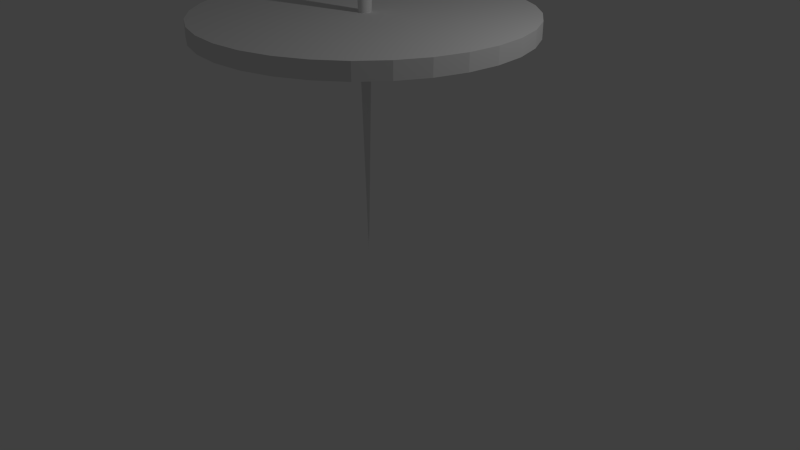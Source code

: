# Source: Top2.blend  (saved by Blender 2.73.0; exported with 4.5.12 LTS)
import bpy
from mathutils import Matrix  # noqa: F401  (used for matrix-valued properties, if any)

bpy.ops.wm.read_factory_settings(use_empty=True)
scene = bpy.context.scene
scene.name = 'Scene'

# ---- collections
col_collection_1 = bpy.data.collections.new('Collection 1'); scene.collection.children.link(col_collection_1)

# ---- world
world_world = bpy.data.worlds.new('World'); scene.world = world_world
world_world.color = (0.05088, 0.05088, 0.05088)
world_world.use_sun_shadow = False
world_world.sun_shadow_jitter_overblur = 0.0
world_world.cycles.sampling_method = 'MANUAL'
world_world.cycles.sample_map_resolution = 256

# ---- cameras
cam_camera = bpy.data.cameras.new('Camera')
cam_camera.clip_end = 100.0
cam_camera.lens = 35.0
cam_camera.sensor_width = 32.0
cam_camera.sensor_height = 18.0
cam_camera.ortho_scale = 7.314
cam_camera.dof.focus_distance = 0.0
cam_camera.dof.aperture_fstop = 128.0

# ---- lights
light_lamp = bpy.data.lights.new('Lamp', 'POINT')
light_lamp.transmission_factor = 0.0
light_lamp.cutoff_distance = 30.0
light_lamp.energy = 100.0
light_lamp.shadow_buffer_clip_start = 1.001
light_lamp.shadow_soft_size = 0.1
light_lamp.shadow_maximum_resolution = 0.006
light_lamp.use_absolute_resolution = True
light_lamp.cycles.use_multiple_importance_sampling = False

# ---- meshes
me_cylinder = bpy.data.meshes.new('Cylinder')
me_cylinder.from_pydata([(0.0, 2.0, 2.9), (0.0, 2.0, 3.1), (0.3902, 1.962, 2.9), (0.3902, 1.962, 3.1), (0.7654, 1.848, 2.9), (0.7654, 1.848, 3.1), (1.111, 1.663, 2.9), (1.111, 1.663, 3.1), (1.414, 1.414, 2.9), (1.414, 1.414, 3.1), (1.663, 1.111, 2.9), (1.663, 1.111, 3.1), (1.848, 0.7654, 2.9), (1.848, 0.7654, 3.1), (1.962, 0.3902, 2.9), (1.962, 0.3902, 3.1), (2.0, 1.51e-07, 2.9), (2.0, 1.51e-07, 3.1), (1.962, -0.3902, 2.9), (1.962, -0.3902, 3.1), (1.848, -0.7654, 2.9), (1.848, -0.7654, 3.1), (1.663, -1.111, 2.9), (1.663, -1.111, 3.1), (1.414, -1.414, 2.9), (1.414, -1.414, 3.1), (1.111, -1.663, 2.9), (1.111, -1.663, 3.1), (0.7654, -1.848, 2.9), (0.7654, -1.848, 3.1), (0.3902, -1.962, 2.9), (0.3902, -1.962, 3.1), (-6.517e-07, -2.0, 2.9), (-6.517e-07, -2.0, 3.1), (-0.3902, -1.962, 2.9), (-0.3902, -1.962, 3.1), (-0.7654, -1.848, 2.9), (-0.7654, -1.848, 3.1), (-1.111, -1.663, 2.9), (-1.111, -1.663, 3.1), (-1.414, -1.414, 2.9), (-1.414, -1.414, 3.1), (-1.663, -1.111, 2.9), (-1.663, -1.111, 3.1), (-1.848, -0.7654, 2.9), (-1.848, -0.7654, 3.1), (-1.962, -0.3902, 2.9), (-1.962, -0.3902, 3.1), (-2.0, 1.931e-06, 2.9), (-2.0, 1.931e-06, 3.1), (-1.962, 0.3902, 2.9), (-1.962, 0.3902, 3.1), (-1.848, 0.7654, 2.9), (-1.848, 0.7654, 3.1), (-1.663, 1.111, 2.9), (-1.663, 1.111, 3.1), (-1.414, 1.414, 2.9), (-1.414, 1.414, 3.1), (-1.111, 1.663, 2.9), (-1.111, 1.663, 3.1), (-0.7654, 1.848, 2.9), (-0.7654, 1.848, 3.1), (-0.3902, 1.962, 2.9), (-0.3902, 1.962, 3.1), (0.0, 0.1, 4.0), (0.01951, 0.09808, 4.0), (0.03827, 0.09239, 4.0), (0.05556, 0.08315, 4.0), (0.07071, 0.07071, 4.0), (0.08315, 0.05556, 4.0), (0.09239, 0.03827, 4.0), (0.09808, 0.01951, 4.0), (0.1, 7.55e-09, 4.0), (0.09808, -0.01951, 4.0), (0.09239, -0.03827, 4.0), (0.08315, -0.05556, 4.0), (0.07071, -0.07071, 4.0), (0.05556, -0.08315, 4.0), (0.03827, -0.09239, 4.0), (0.01951, -0.09808, 4.0), (-3.258e-08, -0.1, 4.0), (-0.01951, -0.09808, 4.0), (-0.03827, -0.09239, 4.0), (-0.05556, -0.08315, 4.0), (-0.0007071, -0.0007071, 0.0), (-0.07071, -0.07071, 4.0), (-0.08315, -0.05556, 4.0), (-0.09239, -0.03827, 4.0), (-0.09808, -0.01951, 4.0), (-0.1, 9.656e-08, 4.0), (-0.09808, 0.01951, 4.0), (-0.09239, 0.03827, 4.0), (-0.08315, 0.05556, 4.0), (-0.07071, 0.07071, 4.0), (-0.05556, 0.08315, 4.0), (-0.03827, 0.09239, 4.0), (-0.01951, 0.09808, 4.0), (-0.0646, 0.0429, 3.1), (-0.05496, 0.05464, 3.1), (-0.04322, 0.06428, 3.1), (-0.02982, 0.07144, 3.1), (-0.07176, -0.02982, 3.1), (-0.07617, -0.01528, 3.1), (-0.0646, -0.04322, 3.1), (-0.07766, -0.000159, 3.1), (-0.07617, 0.01496, 3.1), (-0.05496, -0.05496, 3.1), (0.0295, 0.07144, 3.1), (0.01496, 0.07585, 3.1), (-0.0001591, 0.07734, 3.1), (-0.01528, 0.07585, 3.1), (-0.02982, -0.07176, 3.1), (-0.07176, 0.0295, 3.1), (-0.04322, -0.0646, 3.1), (0.0429, -0.0646, 3.1), (0.0295, -0.07176, 3.1), (0.05464, -0.05496, 3.1), (0.06428, -0.04322, 3.1), (0.07144, -0.02982, 3.1), (0.07585, -0.01528, 3.1), (0.05464, 0.05464, 3.1), (0.06428, 0.0429, 3.1), (0.07144, 0.0295, 3.1), (0.07585, 0.01496, 3.1), (0.0429, 0.06428, 3.1), (0.07734, -0.0001591, 3.1), (-0.0001591, -0.07766, 3.1), (-0.01528, -0.07617, 3.1), (0.01496, -0.07617, 3.1), (0.04008, -0.06048, 2.9), (0.02755, -0.06718, 2.9), (0.05107, -0.05146, 2.9), (0.06009, -0.04047, 2.9), (0.06679, -0.02794, 2.9), (0.07091, -0.01434, 2.9), (0.05107, 0.05107, 2.9), (0.06009, 0.04008, 2.9), (0.06679, 0.02755, 2.9), (0.07091, 0.01395, 2.9), (0.04008, 0.06009, 2.9), (0.02755, 0.06679, 2.9), (0.07231, -0.0001944, 2.9), (0.01395, 0.07091, 2.9), (-0.0001945, 0.07231, 2.9), (-0.06048, 0.04008, 2.9), (-0.05146, 0.05107, 2.9), (-0.04047, 0.06009, 2.9), (-0.02794, 0.06679, 2.9), (-0.06718, -0.02794, 2.9), (-0.0713, -0.01434, 2.9), (-0.06048, -0.04047, 2.9), (-0.07269, -0.0001944, 2.9), (-0.0713, 0.01395, 2.9), (-0.05146, -0.05146, 2.9), (-0.01434, 0.07091, 2.9), (-0.0001945, -0.07269, 2.9), (-0.01434, -0.0713, 2.9), (-0.02794, -0.06718, 2.9), (-0.06718, 0.02755, 2.9), (0.01395, -0.0713, 2.9), (-0.04047, -0.06048, 2.9)], [], [(0, 1, 3, 2), (2, 3, 5, 4), (4, 5, 7, 6), (6, 7, 9, 8), (8, 9, 11, 10), (10, 11, 13, 12), (12, 13, 15, 14), (14, 15, 17, 16), (16, 17, 19, 18), (18, 19, 21, 20), (20, 21, 23, 22), (22, 23, 25, 24), (24, 25, 27, 26), (26, 27, 29, 28), (28, 29, 31, 30), (30, 31, 33, 32), (32, 33, 35, 34), (34, 35, 37, 36), (36, 37, 39, 38), (38, 39, 41, 40), (40, 41, 43, 42), (42, 43, 45, 44), (44, 45, 47, 46), (46, 47, 49, 48), (48, 49, 51, 50), (50, 51, 53, 52), (52, 53, 55, 54), (54, 55, 57, 56), (56, 57, 59, 58), (58, 59, 61, 60), (3, 1, 63, 61, 59, 57, 55, 53, 51, 49, 104, 105, 112, 97, 98, 99, 100, 110, 109, 108, 107, 124, 120, 121, 122, 123, 125, 17, 15, 13, 11, 9, 7, 5), (60, 61, 63, 62), (62, 63, 1, 0), (0, 2, 4, 6, 8, 10, 12, 14, 16, 141, 138, 137, 136, 135, 139, 140, 142, 143, 154, 147, 146, 145, 144, 158, 152, 151, 48, 50, 52, 54, 56, 58, 60, 62), (84, 143, 142), (84, 142, 140), (84, 140, 139), (84, 139, 135), (84, 135, 136), (84, 136, 137), (84, 137, 138), (84, 138, 141), (84, 141, 134), (84, 134, 133), (84, 133, 132), (84, 132, 131), (84, 131, 129), (84, 129, 130), (84, 130, 159), (84, 159, 155), (84, 155, 156), (84, 156, 157), (84, 157, 160), (84, 160, 153), (84, 153, 150), (84, 150, 148), (84, 148, 149), (84, 149, 151), (84, 151, 152), (84, 152, 158), (84, 158, 144), (84, 144, 145), (84, 145, 146), (84, 146, 147), (65, 64, 96, 95, 94, 93, 92, 91, 90, 89, 88, 87, 86, 85, 83, 82, 81, 80, 79, 78, 77, 76, 75, 74, 73, 72, 71, 70, 69, 68, 67, 66), (84, 147, 154), (84, 154, 143), (108, 109, 64, 65), (115, 114, 77, 78), (48, 151, 149, 148, 150, 153, 160, 157, 156, 155, 159, 130, 129, 131, 132, 133, 134, 141, 16, 18, 20, 22, 24, 26, 28, 30, 32, 34, 36, 38, 40, 42, 44, 46), (110, 100, 95, 96), (103, 106, 85, 86), (106, 113, 83, 85), (100, 99, 94, 95), (104, 102, 88, 89), (101, 103, 86, 87), (99, 98, 93, 94), (116, 117, 75, 76), (112, 105, 90, 91), (98, 97, 92, 93), (102, 101, 87, 88), (105, 104, 89, 90), (17, 125, 119, 118, 117, 116, 114, 115, 128, 126, 127, 111, 113, 106, 103, 101, 102, 104, 49, 47, 45, 43, 41, 39, 37, 35, 33, 31, 29, 27, 25, 23, 21, 19), (107, 108, 65, 66), (121, 120, 68, 69), (126, 128, 79, 80), (128, 115, 78, 79), (97, 112, 91, 92), (125, 123, 71, 72), (111, 127, 81, 82), (117, 118, 74, 75), (120, 124, 67, 68), (114, 116, 76, 77), (109, 110, 96, 64), (123, 122, 70, 71), (113, 111, 82, 83), (122, 121, 69, 70), (127, 126, 80, 81), (118, 119, 73, 74), (119, 125, 72, 73), (124, 107, 66, 67)])
_uv = me_cylinder.uv_layers.new(name='UVMap')
_uv.uv.foreach_set('vector', [0.0, 0.0, 0.0, 0.0, 0.0, 0.0, 0.0, 0.0, 0.0, 0.0, 0.0, 0.0, 0.0, 0.0, 0.0, 0.0, 0.0, 0.0, 0.0, 0.0, 0.0, 0.0, 0.0, 0.0, 0.0, 0.0, 0.0, 0.0, 0.0, 0.0, 0.0, 0.0, 0.0, 0.0, 0.0, 0.0, 0.0, 0.0, 0.0, 0.0, 0.0, 0.0, 0.0, 0.0, 0.0, 0.0, 0.0, 0.0, 0.0, 0.0, 0.0, 0.0, 0.0, 0.0, 0.0, 0.0, 0.0, 0.0, 0.0, 0.0, 0.0, 0.0, 0.0, 0.0, 0.0, 0.0, 0.0, 0.0, 0.0, 0.0, 0.0, 0.0, 0.0, 0.0, 0.0, 0.0, 0.0, 0.0, 0.0, 0.0, 0.0, 0.0, 0.0, 0.0, 0.0, 0.0, 0.0, 0.0, 0.0, 0.0, 0.0, 0.0, 0.0, 0.0, 0.0, 0.0, 0.0, 0.0, 0.0, 0.0, 0.0, 0.0, 0.0, 0.0, 0.0, 0.0, 0.0, 0.0, 0.0, 0.0, 0.0, 0.0, 0.0, 0.0, 0.0, 0.0, 0.0, 0.0, 0.0, 0.0, 0.0, 0.0, 0.0, 0.0, 0.0, 0.0, 0.0, 0.0, 0.0, 0.0, 0.0, 0.0, 0.0, 0.0, 0.0, 0.0, 0.0, 0.0, 0.0, 0.0, 0.0, 0.0, 0.0, 0.0, 0.0, 0.0, 0.0, 0.0, 0.0, 0.0, 0.0, 0.0, 0.0, 0.0, 0.0, 0.0, 0.0, 0.0, 0.0, 0.0, 0.0, 0.0, 0.0, 0.0, 0.0, 0.0, 0.0, 0.0, 0.0, 0.0, 0.0, 0.0, 0.0, 0.0, 0.0, 0.0, 0.0, 0.0, 0.0, 0.0, 0.0, 0.0, 0.0, 0.0, 0.0, 0.0, 0.0, 0.0, 0.0, 0.0, 0.0, 0.0, 0.0, 0.0, 0.0, 0.0, 0.0, 0.0, 0.0, 0.0, 0.0, 0.0, 0.0, 0.0, 0.0, 0.0, 0.0, 0.0, 0.0, 0.0, 0.0, 0.0, 0.0, 0.0, 0.0, 0.0, 0.0, 0.0, 0.0, 0.0, 0.0, 0.0, 0.0, 0.0, 0.0, 0.0, 0.0, 0.0, 0.0, 0.0, 0.0, 0.0, 0.0, 0.0, 0.0, 0.0, 0.0, 0.0, 0.0, 0.0, 0.1311, 0.9708, 0.09016, 0.9433, 0.05544, 0.9083, 0.02821, 0.8673, 0.009524, 0.8217, 0.0001, 0.7734, 0.0002987, 0.7241, 0.01011, 0.6759, 0.02915, 0.6306, 0.0563, 0.5896, 0.2341, 0.736, 0.2318, 0.7394, 0.2303, 0.7431, 0.2295, 0.747, 0.2294, 0.7511, 0.2302, 0.755, 0.2317, 0.7588, 0.2339, 0.7621, 0.2368, 0.765, 0.2401, 0.7673, 0.2438, 0.7688, 0.2478, 0.7696, 0.2518, 0.7696, 0.2558, 0.7689, 0.2596, 0.7673, 0.2629, 0.7651, 0.2658, 0.7623, 0.4447, 0.91, 0.4096, 0.9447, 0.3683, 0.9719, 0.3226, 0.9905, 0.2742, 0.9999, 0.2249, 0.9997, 0.1765, 0.9899, 0.0, 0.0, 0.0, 0.0, 0.0, 0.0, 0.0, 0.0, 0.0, 0.0, 0.0, 0.0, 0.0, 0.0, 0.0, 0.0, 0.09078, 0.0561, 0.1318, 0.0287, 0.1773, 0.009811, 0.2257, 0.0001521, 0.2751, 0.0001, 0.3235, 0.009662, 0.3692, 0.02848, 0.4104, 0.05583, 0.4454, 0.09067, 0.2658, 0.2378, 0.263, 0.235, 0.2596, 0.2327, 0.2558, 0.2312, 0.2519, 0.2304, 0.2478, 0.2304, 0.2439, 0.2312, 0.2402, 0.2328, 0.2368, 0.235, 0.234, 0.2379, 0.2317, 0.2412, 0.2302, 0.245, 0.2294, 0.2489, 0.2294, 0.2529, 0.2302, 0.2569, 0.2318, 0.2606, 0.234, 0.2639, 0.05589, 0.4095, 0.02854, 0.3686, 0.009706, 0.3232, 0.0001001, 0.2749, 0.0001, 0.2257, 0.009708, 0.1774, 0.02856, 0.1319, 0.05593, 0.09095, 0.0, 0.0, 0.0, 0.0, 0.0, 0.0, 0.0, 0.0, 0.0, 0.0, 0.0, 0.0, 0.0, 0.0, 0.0, 0.0, 0.0, 0.0, 0.0, 0.0, 0.0, 0.0, 0.0, 0.0, 0.0, 0.0, 0.0, 0.0, 0.0, 0.0, 0.0, 0.0, 0.0, 0.0, 0.0, 0.0, 0.0, 0.0, 0.0, 0.0, 0.0, 0.0, 0.0, 0.0, 0.0, 0.0, 0.0, 0.0, 0.0, 0.0, 0.0, 0.0, 0.0, 0.0, 0.0, 0.0, 0.0, 0.0, 0.0, 0.0, 0.0, 0.0, 0.0, 0.0, 0.0, 0.0, 0.0, 0.0, 0.0, 0.0, 0.0, 0.0, 0.0, 0.0, 0.0, 0.0, 0.0, 0.0, 0.0, 0.0, 0.0, 0.0, 0.0, 0.0, 0.0, 0.0, 0.0, 0.0, 0.0, 0.0, 0.0, 0.0, 0.0, 0.0, 0.0, 0.0, 0.0, 0.0, 0.0, 0.0, 0.0, 0.0, 0.0, 0.0, 0.0, 0.0, 0.0, 0.0, 0.0, 0.0, 0.0, 0.0, 0.0, 0.0, 0.0, 0.0, 0.0, 0.0, 0.0, 0.0, 0.0, 0.0, 0.0, 0.0, 0.0, 0.0, 0.0, 0.0, 0.0, 0.0, 0.0, 0.0, 0.0, 0.0, 0.0, 0.0, 0.0, 0.0, 0.0, 0.0, 0.0, 0.0, 0.0, 0.0, 0.0, 0.0, 0.0, 0.0, 0.0, 0.0, 0.0, 0.0, 0.0, 0.0, 0.0, 0.0, 0.0, 0.0, 0.0, 0.0, 0.0, 0.0, 0.0, 0.0, 0.0, 0.0, 0.0, 0.0, 0.0, 0.0, 0.0, 0.0, 0.0, 0.0, 0.0, 0.0, 0.0, 0.0, 0.0, 0.0, 0.0, 0.0, 0.0, 0.0, 0.0, 0.0, 0.0, 0.0, 0.0, 0.0, 0.0, 0.0, 0.0, 0.0, 0.0, 0.0, 0.0, 0.0, 0.0, 0.0, 0.0, 0.0, 0.0, 0.0, 0.0, 0.0, 0.0, 0.0, 0.0, 0.0, 0.0, 0.0, 0.0, 0.0, 0.0, 0.0, 0.0, 0.0, 0.0, 0.0, 0.0, 0.0, 0.0, 0.0, 0.0, 0.0, 0.0, 0.0, 0.0, 0.0, 0.0, 0.0, 0.0, 0.0, 0.0, 0.0, 0.0, 0.0, 0.0, 0.0, 0.0, 0.0, 0.0, 0.0, 0.0, 0.0, 0.0, 0.0, 0.0, 0.0, 0.0, 0.0, 0.0, 0.0, 0.0, 0.0, 0.0, 0.0, 0.0, 0.0, 0.0, 0.0, 0.0, 0.0, 0.0, 0.0, 0.0, 0.0, 0.0, 0.0, 0.0, 0.0, 0.05589, 0.4095, 0.234, 0.2639, 0.2368, 0.2668, 0.2402, 0.269, 0.2439, 0.2705, 0.2479, 0.2713, 0.2519, 0.2713, 0.2558, 0.2706, 0.2595, 0.2691, 0.2629, 0.2668, 0.2658, 0.264, 0.268, 0.2606, 0.2696, 0.2569, 0.2704, 0.253, 0.2704, 0.2489, 0.2696, 0.245, 0.2681, 0.2412, 0.2658, 0.2378, 0.4454, 0.09067, 0.4727, 0.132, 0.4913, 0.1777, 0.5007, 0.2262, 0.5005, 0.2755, 0.4906, 0.3239, 0.4716, 0.3693, 0.444, 0.4102, 0.409, 0.4448, 0.368, 0.4719, 0.3225, 0.4905, 0.2743, 0.4999, 0.2252, 0.4996, 0.177, 0.4901, 0.1316, 0.4714, 0.09068, 0.4442, 0.0, 0.0, 0.0, 0.0, 0.0, 0.0, 0.0, 0.0, 0.0, 0.0, 0.0, 0.0, 0.0, 0.0, 0.0, 0.0, 0.0, 0.0, 0.0, 0.0, 0.0, 0.0, 0.0, 0.0, 0.0, 0.0, 0.0, 0.0, 0.0, 0.0, 0.0, 0.0, 0.0, 0.0, 0.0, 0.0, 0.0, 0.0, 0.0, 0.0, 0.0, 0.0, 0.0, 0.0, 0.0, 0.0, 0.0, 0.0, 0.0, 0.0, 0.0, 0.0, 0.0, 0.0, 0.0, 0.0, 0.0, 0.0, 0.0, 0.0, 0.0, 0.0, 0.0, 0.0, 0.0, 0.0, 0.0, 0.0, 0.0, 0.0, 0.0, 0.0, 0.0, 0.0, 0.0, 0.0, 0.0, 0.0, 0.0, 0.0, 0.0, 0.0, 0.0, 0.0, 0.0, 0.0, 0.0, 0.0, 0.0, 0.0, 0.0, 0.0, 0.0, 0.0, 0.0, 0.0, 0.4447, 0.91, 0.2658, 0.7623, 0.2681, 0.7589, 0.2696, 0.7552, 0.2704, 0.7512, 0.2704, 0.7472, 0.2696, 0.7432, 0.2681, 0.7395, 0.2658, 0.7361, 0.263, 0.7333, 0.2596, 0.731, 0.2559, 0.7295, 0.252, 0.7287, 0.2479, 0.7287, 0.244, 0.7294, 0.2403, 0.731, 0.2369, 0.7332, 0.2341, 0.736, 0.0563, 0.5896, 0.09128, 0.555, 0.1323, 0.5279, 0.1779, 0.5094, 0.2262, 0.5001, 0.2753, 0.5001, 0.3236, 0.5096, 0.369, 0.5284, 0.4099, 0.5558, 0.4447, 0.5906, 0.4721, 0.6316, 0.4909, 0.6771, 0.5005, 0.7255, 0.5005, 0.7748, 0.4909, 0.8232, 0.4721, 0.8689, 0.0, 0.0, 0.0, 0.0, 0.0, 0.0, 0.0, 0.0, 0.0, 0.0, 0.0, 0.0, 0.0, 0.0, 0.0, 0.0, 0.0, 0.0, 0.0, 0.0, 0.0, 0.0, 0.0, 0.0, 0.0, 0.0, 0.0, 0.0, 0.0, 0.0, 0.0, 0.0, 0.0, 0.0, 0.0, 0.0, 0.0, 0.0, 0.0, 0.0, 0.0, 0.0, 0.0, 0.0, 0.0, 0.0, 0.0, 0.0, 0.0, 0.0, 0.0, 0.0, 0.0, 0.0, 0.0, 0.0, 0.0, 0.0, 0.0, 0.0, 0.0, 0.0, 0.0, 0.0, 0.0, 0.0, 0.0, 0.0, 0.0, 0.0, 0.0, 0.0, 0.0, 0.0, 0.0, 0.0, 0.0, 0.0, 0.0, 0.0, 0.0, 0.0, 0.0, 0.0, 0.0, 0.0, 0.0, 0.0, 0.0, 0.0, 0.0, 0.0, 0.0, 0.0, 0.0, 0.0, 0.0, 0.0, 0.0, 0.0, 0.0, 0.0, 0.0, 0.0, 0.0, 0.0, 0.0, 0.0, 0.0, 0.0, 0.0, 0.0, 0.0, 0.0, 0.0, 0.0, 0.0, 0.0, 0.0, 0.0, 0.0, 0.0, 0.0, 0.0, 0.0, 0.0, 0.0, 0.0, 0.0, 0.0, 0.0, 0.0, 0.0, 0.0, 0.0, 0.0, 0.0, 0.0, 0.0, 0.0, 0.0, 0.0, 0.0, 0.0])
me_cylinder.use_remesh_preserve_volume = False
me_cylinder.use_remesh_preserve_attributes = False
me_cylinder.use_mirror_vertex_groups = False
me_cylinder.update()

# ---- objects
ob_cylinder = bpy.data.objects.new('Cylinder', me_cylinder)
ob_lamp = bpy.data.objects.new('Lamp', light_lamp)
ob_camera = bpy.data.objects.new('Camera', cam_camera)

# ---- transforms, parenting, visibility, modifiers, constraints
ob_cylinder.location = (0.0, 0.0, 0.0)
ob_cylinder.lineart.crease_threshold = 0.0
ob_lamp.location = (4.076, 1.005, 5.904)
ob_lamp.rotation_euler = (0.6503, 0.05522, 1.866)
ob_lamp.lock_rotations_4d = False
ob_lamp.empty_display_type = 'ARROWS'
ob_lamp.color = (0.0, 0.0, 0.0, 0.0)
ob_lamp.lineart.crease_threshold = 0.0
ob_camera.location = (7.481, -6.508, 5.344)
ob_camera.rotation_euler = (1.109, 0.0, 0.8149)
ob_camera.lock_rotations_4d = False
ob_camera.empty_display_type = 'ARROWS'
ob_camera.color = (0.0, 0.0, 0.0, 0.0)
ob_camera.display_type = 'WIRE'
ob_camera.lineart.crease_threshold = 0.0

# ---- collection membership
col_collection_1.objects.link(ob_cylinder)
col_collection_1.objects.link(ob_lamp)
col_collection_1.objects.link(ob_camera)

# ---- scene / render settings (as saved in the file)
scene.camera = ob_camera
scene.frame_start = 1; scene.frame_end = 250; scene.frame_set(13)
scene.render.engine = 'BLENDER_EEVEE_NEXT'
scene.render.resolution_percentage = 50
scene.render.dither_intensity = 0.0
scene.cycles.use_denoising = False
scene.cycles.samples = 10
scene.cycles.sampling_pattern = 'TABULATED_SOBOL'
scene.cycles.light_sampling_threshold = 0.0
scene.cycles.use_adaptive_sampling = False
scene.cycles.use_light_tree = False
scene.cycles.blur_glossy = 0.0
scene.cycles.pixel_filter_type = 'GAUSSIAN'
scene.cycles.sample_clamp_indirect = 0.0
scene.view_settings.view_transform = 'Standard'
bpy.context.view_layer.update()
